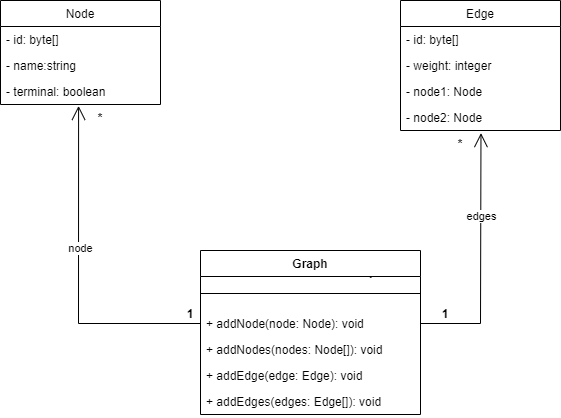

The diagram above was exported from draw.io. Its source (the exported page's mxGraphModel, read from the mxfile embedded in the PNG):
<mxGraphModel dx="1093" dy="609" grid="1" gridSize="10" guides="1" tooltips="1" connect="1" arrows="1" fold="1" page="1" pageScale="1" pageWidth="827" pageHeight="1169" math="0" shadow="0">
  <root>
    <mxCell id="WIyWlLk6GJQsqaUBKTNV-0" />
    <mxCell id="WIyWlLk6GJQsqaUBKTNV-1" parent="WIyWlLk6GJQsqaUBKTNV-0" />
    <mxCell id="NZmfNJh2AIrhNbz-XIjb-0" value="Node" style="swimlane;fontStyle=0;childLayout=stackLayout;horizontal=1;startSize=26;fillColor=none;horizontalStack=0;resizeParent=1;resizeParentMax=0;resizeLast=0;collapsible=1;marginBottom=0;" vertex="1" parent="WIyWlLk6GJQsqaUBKTNV-1">
      <mxGeometry x="80" y="320" width="160" height="104" as="geometry" />
    </mxCell>
    <mxCell id="NZmfNJh2AIrhNbz-XIjb-1" value="- id: byte[]" style="text;strokeColor=none;fillColor=none;align=left;verticalAlign=top;spacingLeft=4;spacingRight=4;overflow=hidden;rotatable=0;points=[[0,0.5],[1,0.5]];portConstraint=eastwest;" vertex="1" parent="NZmfNJh2AIrhNbz-XIjb-0">
      <mxGeometry y="26" width="160" height="26" as="geometry" />
    </mxCell>
    <mxCell id="NZmfNJh2AIrhNbz-XIjb-2" value="- name:string" style="text;strokeColor=none;fillColor=none;align=left;verticalAlign=top;spacingLeft=4;spacingRight=4;overflow=hidden;rotatable=0;points=[[0,0.5],[1,0.5]];portConstraint=eastwest;" vertex="1" parent="NZmfNJh2AIrhNbz-XIjb-0">
      <mxGeometry y="52" width="160" height="26" as="geometry" />
    </mxCell>
    <mxCell id="NZmfNJh2AIrhNbz-XIjb-3" value="- terminal: boolean" style="text;strokeColor=none;fillColor=none;align=left;verticalAlign=top;spacingLeft=4;spacingRight=4;overflow=hidden;rotatable=0;points=[[0,0.5],[1,0.5]];portConstraint=eastwest;" vertex="1" parent="NZmfNJh2AIrhNbz-XIjb-0">
      <mxGeometry y="78" width="160" height="26" as="geometry" />
    </mxCell>
    <mxCell id="NZmfNJh2AIrhNbz-XIjb-4" value="Edge" style="swimlane;fontStyle=0;childLayout=stackLayout;horizontal=1;startSize=26;fillColor=none;horizontalStack=0;resizeParent=1;resizeParentMax=0;resizeLast=0;collapsible=1;marginBottom=0;" vertex="1" parent="WIyWlLk6GJQsqaUBKTNV-1">
      <mxGeometry x="480" y="320" width="160" height="130" as="geometry" />
    </mxCell>
    <mxCell id="NZmfNJh2AIrhNbz-XIjb-5" value="- id: byte[]" style="text;strokeColor=none;fillColor=none;align=left;verticalAlign=top;spacingLeft=4;spacingRight=4;overflow=hidden;rotatable=0;points=[[0,0.5],[1,0.5]];portConstraint=eastwest;" vertex="1" parent="NZmfNJh2AIrhNbz-XIjb-4">
      <mxGeometry y="26" width="160" height="26" as="geometry" />
    </mxCell>
    <mxCell id="NZmfNJh2AIrhNbz-XIjb-29" value="- weight: integer" style="text;strokeColor=none;fillColor=none;align=left;verticalAlign=top;spacingLeft=4;spacingRight=4;overflow=hidden;rotatable=0;points=[[0,0.5],[1,0.5]];portConstraint=eastwest;" vertex="1" parent="NZmfNJh2AIrhNbz-XIjb-4">
      <mxGeometry y="52" width="160" height="26" as="geometry" />
    </mxCell>
    <mxCell id="NZmfNJh2AIrhNbz-XIjb-30" value="- node1: Node" style="text;strokeColor=none;fillColor=none;align=left;verticalAlign=top;spacingLeft=4;spacingRight=4;overflow=hidden;rotatable=0;points=[[0,0.5],[1,0.5]];portConstraint=eastwest;" vertex="1" parent="NZmfNJh2AIrhNbz-XIjb-4">
      <mxGeometry y="78" width="160" height="26" as="geometry" />
    </mxCell>
    <mxCell id="NZmfNJh2AIrhNbz-XIjb-6" value="- node2: Node" style="text;strokeColor=none;fillColor=none;align=left;verticalAlign=top;spacingLeft=4;spacingRight=4;overflow=hidden;rotatable=0;points=[[0,0.5],[1,0.5]];portConstraint=eastwest;" vertex="1" parent="NZmfNJh2AIrhNbz-XIjb-4">
      <mxGeometry y="104" width="160" height="26" as="geometry" />
    </mxCell>
    <mxCell id="NZmfNJh2AIrhNbz-XIjb-37" value="" style="endArrow=open;endFill=1;endSize=12;html=1;rounded=0;entryX=0.503;entryY=1.1;entryDx=0;entryDy=0;entryPerimeter=0;exitX=1;exitY=0.5;exitDx=0;exitDy=0;" edge="1" parent="WIyWlLk6GJQsqaUBKTNV-1" source="NZmfNJh2AIrhNbz-XIjb-55" target="NZmfNJh2AIrhNbz-XIjb-6">
      <mxGeometry width="160" relative="1" as="geometry">
        <mxPoint x="440" y="609" as="sourcePoint" />
        <mxPoint x="490" y="600" as="targetPoint" />
        <Array as="points">
          <mxPoint x="560" y="643" />
        </Array>
      </mxGeometry>
    </mxCell>
    <mxCell id="NZmfNJh2AIrhNbz-XIjb-38" value="edges" style="edgeLabel;html=1;align=center;verticalAlign=middle;resizable=0;points=[];" vertex="1" connectable="0" parent="NZmfNJh2AIrhNbz-XIjb-37">
      <mxGeometry x="0.3406" relative="1" as="geometry">
        <mxPoint as="offset" />
      </mxGeometry>
    </mxCell>
    <mxCell id="NZmfNJh2AIrhNbz-XIjb-39" value="" style="endArrow=open;endFill=1;endSize=12;html=1;rounded=0;exitX=0;exitY=0.5;exitDx=0;exitDy=0;entryX=0.488;entryY=1.054;entryDx=0;entryDy=0;entryPerimeter=0;" edge="1" parent="WIyWlLk6GJQsqaUBKTNV-1" source="NZmfNJh2AIrhNbz-XIjb-55" target="NZmfNJh2AIrhNbz-XIjb-3">
      <mxGeometry width="160" relative="1" as="geometry">
        <mxPoint x="280" y="609" as="sourcePoint" />
        <mxPoint x="490" y="600" as="targetPoint" />
        <Array as="points">
          <mxPoint x="158" y="643" />
        </Array>
      </mxGeometry>
    </mxCell>
    <mxCell id="NZmfNJh2AIrhNbz-XIjb-40" value="node" style="edgeLabel;html=1;align=center;verticalAlign=middle;resizable=0;points=[];" vertex="1" connectable="0" parent="NZmfNJh2AIrhNbz-XIjb-39">
      <mxGeometry x="0.1671" y="-1" relative="1" as="geometry">
        <mxPoint as="offset" />
      </mxGeometry>
    </mxCell>
    <mxCell id="NZmfNJh2AIrhNbz-XIjb-41" value="*" style="text;align=center;fontStyle=1;verticalAlign=middle;spacingLeft=3;spacingRight=3;strokeColor=none;rotatable=0;points=[[0,0.5],[1,0.5]];portConstraint=eastwest;" vertex="1" parent="WIyWlLk6GJQsqaUBKTNV-1">
      <mxGeometry x="140" y="424" width="80" height="26" as="geometry" />
    </mxCell>
    <mxCell id="NZmfNJh2AIrhNbz-XIjb-44" value="*" style="text;align=center;fontStyle=1;verticalAlign=middle;spacingLeft=3;spacingRight=3;strokeColor=none;rotatable=0;points=[[0,0.5],[1,0.5]];portConstraint=eastwest;" vertex="1" parent="WIyWlLk6GJQsqaUBKTNV-1">
      <mxGeometry x="500" y="450" width="80" height="26" as="geometry" />
    </mxCell>
    <mxCell id="NZmfNJh2AIrhNbz-XIjb-45" value="1" style="text;align=center;fontStyle=1;verticalAlign=middle;spacingLeft=3;spacingRight=3;strokeColor=none;rotatable=0;points=[[0,0.5],[1,0.5]];portConstraint=eastwest;" vertex="1" parent="WIyWlLk6GJQsqaUBKTNV-1">
      <mxGeometry x="230" y="620" width="80" height="26" as="geometry" />
    </mxCell>
    <mxCell id="NZmfNJh2AIrhNbz-XIjb-46" value="1" style="text;align=center;fontStyle=1;verticalAlign=middle;spacingLeft=3;spacingRight=3;strokeColor=none;rotatable=0;points=[[0,0.5],[1,0.5]];portConstraint=eastwest;" vertex="1" parent="WIyWlLk6GJQsqaUBKTNV-1">
      <mxGeometry x="410" y="580" width="80" height="26" as="geometry" />
    </mxCell>
    <mxCell id="NZmfNJh2AIrhNbz-XIjb-52" value="Graph" style="swimlane;fontStyle=1;align=center;verticalAlign=top;childLayout=stackLayout;horizontal=1;startSize=26;horizontalStack=0;resizeParent=1;resizeParentMax=0;resizeLast=0;collapsible=1;marginBottom=0;" vertex="1" parent="WIyWlLk6GJQsqaUBKTNV-1">
      <mxGeometry x="280" y="570" width="220" height="164" as="geometry" />
    </mxCell>
    <mxCell id="NZmfNJh2AIrhNbz-XIjb-54" value="" style="line;strokeWidth=1;fillColor=none;align=left;verticalAlign=middle;spacingTop=-1;spacingLeft=3;spacingRight=3;rotatable=0;labelPosition=right;points=[];portConstraint=eastwest;strokeColor=inherit;" vertex="1" parent="NZmfNJh2AIrhNbz-XIjb-52">
      <mxGeometry y="26" width="220" height="34" as="geometry" />
    </mxCell>
    <mxCell id="NZmfNJh2AIrhNbz-XIjb-55" value="+ addNode(node: Node): void" style="text;strokeColor=none;fillColor=none;align=left;verticalAlign=top;spacingLeft=4;spacingRight=4;overflow=hidden;rotatable=0;points=[[0,0.5],[1,0.5]];portConstraint=eastwest;" vertex="1" parent="NZmfNJh2AIrhNbz-XIjb-52">
      <mxGeometry y="60" width="220" height="26" as="geometry" />
    </mxCell>
    <mxCell id="NZmfNJh2AIrhNbz-XIjb-63" value="+ addNodes(nodes: Node[]): void" style="text;strokeColor=none;fillColor=none;align=left;verticalAlign=top;spacingLeft=4;spacingRight=4;overflow=hidden;rotatable=0;points=[[0,0.5],[1,0.5]];portConstraint=eastwest;" vertex="1" parent="NZmfNJh2AIrhNbz-XIjb-52">
      <mxGeometry y="86" width="220" height="26" as="geometry" />
    </mxCell>
    <mxCell id="NZmfNJh2AIrhNbz-XIjb-64" value="+ addEdge(edge: Edge): void" style="text;strokeColor=none;fillColor=none;align=left;verticalAlign=top;spacingLeft=4;spacingRight=4;overflow=hidden;rotatable=0;points=[[0,0.5],[1,0.5]];portConstraint=eastwest;" vertex="1" parent="NZmfNJh2AIrhNbz-XIjb-52">
      <mxGeometry y="112" width="220" height="26" as="geometry" />
    </mxCell>
    <mxCell id="NZmfNJh2AIrhNbz-XIjb-65" value="+ addEdges(edges: Edge[]): void" style="text;strokeColor=none;fillColor=none;align=left;verticalAlign=top;spacingLeft=4;spacingRight=4;overflow=hidden;rotatable=0;points=[[0,0.5],[1,0.5]];portConstraint=eastwest;" vertex="1" parent="NZmfNJh2AIrhNbz-XIjb-52">
      <mxGeometry y="138" width="220" height="26" as="geometry" />
    </mxCell>
    <mxCell id="NZmfNJh2AIrhNbz-XIjb-67" value="1" style="text;align=center;fontStyle=1;verticalAlign=middle;spacingLeft=3;spacingRight=3;strokeColor=none;rotatable=0;points=[[0,0.5],[1,0.5]];portConstraint=eastwest;" vertex="1" parent="WIyWlLk6GJQsqaUBKTNV-1">
      <mxGeometry x="510" y="620" width="30" height="26" as="geometry" />
    </mxCell>
  </root>
</mxGraphModel>